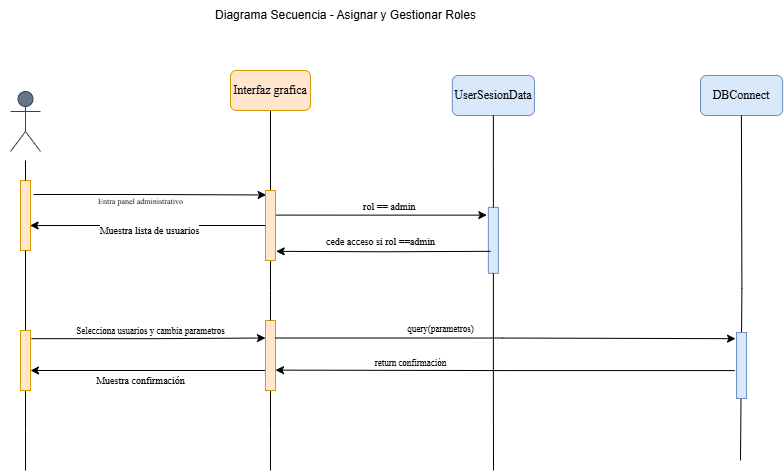

The diagram above was exported from draw.io. Its source (the exported page's mxGraphModel, read from the mxfile embedded in the PNG):
<mxGraphModel dx="2151" dy="522" grid="1" gridSize="10" guides="1" tooltips="1" connect="1" arrows="1" fold="1" page="1" pageScale="1" pageWidth="1200" pageHeight="1920" math="0" shadow="0">
  <root>
    <mxCell id="0" />
    <mxCell id="1" parent="0" />
    <mxCell id="406XRn9eZigZFdbzC7Nb-1" value="&lt;font face=&quot;Times New Roman&quot;&gt;Piscicultor&lt;/font&gt;" style="shape=umlActor;verticalLabelPosition=bottom;verticalAlign=top;html=1;outlineConnect=0;fillColor=#647687;strokeColor=#314354;fontColor=#ffffff;" parent="1" vertex="1">
      <mxGeometry x="-380" y="251" width="30" height="60" as="geometry" />
    </mxCell>
    <mxCell id="406XRn9eZigZFdbzC7Nb-14" value="UserSesionData" style="rounded=1;whiteSpace=wrap;html=1;fillColor=#dae8fc;strokeColor=#6c8ebf;fontFamily=Times New Roman;" parent="1" vertex="1">
      <mxGeometry x="61.81" y="235" width="82.13" height="40" as="geometry" />
    </mxCell>
    <mxCell id="406XRn9eZigZFdbzC7Nb-37" value="" style="edgeStyle=orthogonalEdgeStyle;rounded=0;orthogonalLoop=1;jettySize=auto;html=1;endArrow=none;startFill=0;" parent="1" source="yLv9PzEdBqM-j9iluA2x-17" target="406XRn9eZigZFdbzC7Nb-36" edge="1">
      <mxGeometry relative="1" as="geometry">
        <mxPoint x="-120" y="440" as="targetPoint" />
        <mxPoint x="-120" y="270" as="sourcePoint" />
      </mxGeometry>
    </mxCell>
    <mxCell id="406XRn9eZigZFdbzC7Nb-41" style="edgeStyle=orthogonalEdgeStyle;rounded=0;orthogonalLoop=1;jettySize=auto;html=1;entryX=0.936;entryY=0.067;entryDx=0;entryDy=0;entryPerimeter=0;exitX=0.8;exitY=1.3;exitDx=0;exitDy=0;exitPerimeter=0;" parent="1" source="6ictHEtVRuBKiH_E-O7E-5" target="406XRn9eZigZFdbzC7Nb-36" edge="1">
      <mxGeometry relative="1" as="geometry">
        <mxPoint x="-330" y="354" as="sourcePoint" />
      </mxGeometry>
    </mxCell>
    <mxCell id="406XRn9eZigZFdbzC7Nb-42" value="&lt;font face=&quot;Times New Roman&quot;&gt;&lt;span style=&quot;font-size: 8px;&quot;&gt;Entra panel administrativo&lt;/span&gt;&lt;/font&gt;" style="edgeLabel;html=1;align=center;verticalAlign=middle;resizable=0;points=[];labelBackgroundColor=none;" parent="406XRn9eZigZFdbzC7Nb-41" connectable="0" vertex="1">
      <mxGeometry x="-0.0486" y="1" relative="1" as="geometry">
        <mxPoint x="-4" y="7" as="offset" />
      </mxGeometry>
    </mxCell>
    <mxCell id="yLv9PzEdBqM-j9iluA2x-2" value="" style="rounded=0;whiteSpace=wrap;html=1;rotation=-90;fillColor=#dae8fc;strokeColor=#6c8ebf;" parent="1" vertex="1">
      <mxGeometry x="69.92" y="394.82" width="65.9" height="10" as="geometry" />
    </mxCell>
    <mxCell id="3tE4Vo4q1DPhfNm79YF7-13" style="edgeStyle=orthogonalEdgeStyle;rounded=0;orthogonalLoop=1;jettySize=auto;html=1;exitX=0.25;exitY=0;exitDx=0;exitDy=0;entryX=0.25;entryY=1;entryDx=0;entryDy=0;" parent="1" edge="1">
      <mxGeometry relative="1" as="geometry">
        <mxPoint x="-125" y="530" as="sourcePoint" />
        <mxPoint x="-360" y="530" as="targetPoint" />
      </mxGeometry>
    </mxCell>
    <mxCell id="xZHOVNacmuE6Gp6qyKhk-12" value="&lt;font face=&quot;Times New Roman&quot;&gt;Muestra confirmación&lt;/font&gt;" style="edgeLabel;html=1;align=center;verticalAlign=middle;resizable=0;points=[];fontSize=10;" parent="3tE4Vo4q1DPhfNm79YF7-13" vertex="1" connectable="0">
      <mxGeometry x="-0.1002" relative="1" as="geometry">
        <mxPoint x="-19" y="10" as="offset" />
      </mxGeometry>
    </mxCell>
    <mxCell id="3tE4Vo4q1DPhfNm79YF7-14" style="edgeStyle=orthogonalEdgeStyle;rounded=0;orthogonalLoop=1;jettySize=auto;html=1;endArrow=none;startFill=0;" parent="1" source="xZHOVNacmuE6Gp6qyKhk-3" edge="1">
      <mxGeometry relative="1" as="geometry">
        <mxPoint x="-120" y="630" as="targetPoint" />
      </mxGeometry>
    </mxCell>
    <mxCell id="xZHOVNacmuE6Gp6qyKhk-3" value="" style="rounded=0;whiteSpace=wrap;html=1;rotation=-90;fillColor=#ffe6cc;strokeColor=#d79b00;" parent="1" vertex="1">
      <mxGeometry x="-155" y="510" width="70" height="10" as="geometry" />
    </mxCell>
    <mxCell id="yLv9PzEdBqM-j9iluA2x-17" value="Interfaz grafica" style="rounded=1;whiteSpace=wrap;html=1;fillColor=#ffe6cc;strokeColor=#d79b00;fontFamily=Times New Roman;" parent="1" vertex="1">
      <mxGeometry x="-160" y="230" width="80" height="40" as="geometry" />
    </mxCell>
    <mxCell id="VjrbzXfK86GbumKpo9Bz-2" value="Diagrama Secuencia - Asignar y Gestionar Roles" style="text;html=1;align=center;verticalAlign=middle;resizable=0;points=[];autosize=1;strokeColor=none;fillColor=none;" parent="1" vertex="1">
      <mxGeometry x="-185.00000000000006" y="160" width="280" height="30" as="geometry" />
    </mxCell>
    <mxCell id="6ictHEtVRuBKiH_E-O7E-5" value="" style="rounded=0;whiteSpace=wrap;html=1;rotation=-90;fillColor=#ffe6cc;strokeColor=#d79b00;" parent="1" vertex="1">
      <mxGeometry x="-400" y="370" width="70" height="10" as="geometry" />
    </mxCell>
    <mxCell id="pxGO_hgXc0oooA_gqH0Q-2" value="" style="edgeStyle=orthogonalEdgeStyle;rounded=0;orthogonalLoop=1;jettySize=auto;html=1;endArrow=none;startFill=0;" parent="1" source="406XRn9eZigZFdbzC7Nb-14" target="yLv9PzEdBqM-j9iluA2x-2" edge="1">
      <mxGeometry relative="1" as="geometry">
        <mxPoint x="103" y="510" as="targetPoint" />
        <mxPoint x="103" y="275" as="sourcePoint" />
      </mxGeometry>
    </mxCell>
    <mxCell id="pxGO_hgXc0oooA_gqH0Q-5" style="edgeStyle=orthogonalEdgeStyle;rounded=0;orthogonalLoop=1;jettySize=auto;html=1;exitX=1;exitY=0.5;exitDx=0;exitDy=0;endArrow=none;startFill=0;" parent="1" source="6ictHEtVRuBKiH_E-O7E-5" edge="1">
      <mxGeometry relative="1" as="geometry">
        <mxPoint x="-365" y="320" as="targetPoint" />
      </mxGeometry>
    </mxCell>
    <mxCell id="6ictHEtVRuBKiH_E-O7E-7" style="edgeStyle=orthogonalEdgeStyle;rounded=0;orthogonalLoop=1;jettySize=auto;html=1;entryX=0.131;entryY=1.067;entryDx=0;entryDy=0;entryPerimeter=0;" parent="1" target="406XRn9eZigZFdbzC7Nb-36" edge="1">
      <mxGeometry relative="1" as="geometry">
        <mxPoint x="100" y="410.83" as="sourcePoint" />
        <mxPoint x="-110" y="410" as="targetPoint" />
        <Array as="points" />
      </mxGeometry>
    </mxCell>
    <mxCell id="6ictHEtVRuBKiH_E-O7E-8" value="&lt;font style=&quot;font-size: 10px;&quot;&gt;cede acceso si rol ==admin&lt;/font&gt;" style="edgeLabel;html=1;align=center;verticalAlign=bottom;resizable=0;points=[];fontFamily=Times New Roman;fontSize=9;labelBackgroundColor=none;" parent="6ictHEtVRuBKiH_E-O7E-7" connectable="0" vertex="1">
      <mxGeometry x="0.1173" y="-1" relative="1" as="geometry">
        <mxPoint x="9" as="offset" />
      </mxGeometry>
    </mxCell>
    <mxCell id="6ictHEtVRuBKiH_E-O7E-11" style="edgeStyle=orthogonalEdgeStyle;rounded=0;orthogonalLoop=1;jettySize=auto;html=1;entryX=0.882;entryY=-0.156;entryDx=0;entryDy=0;entryPerimeter=0;exitX=0.65;exitY=0.948;exitDx=0;exitDy=0;exitPerimeter=0;" parent="1" source="406XRn9eZigZFdbzC7Nb-36" target="yLv9PzEdBqM-j9iluA2x-2" edge="1">
      <mxGeometry relative="1" as="geometry">
        <Array as="points">
          <mxPoint x="-115" y="376" />
          <mxPoint x="-120" y="376" />
        </Array>
      </mxGeometry>
    </mxCell>
    <mxCell id="oXwSu6Wm-xujBuAXoN2_-2" value="rol == admin&amp;nbsp;" style="edgeLabel;html=1;align=center;verticalAlign=bottom;resizable=0;points=[];fontFamily=Times New Roman;fontSize=10;" parent="6ictHEtVRuBKiH_E-O7E-11" vertex="1" connectable="0">
      <mxGeometry x="0.0913" y="2" relative="1" as="geometry">
        <mxPoint x="5" y="2" as="offset" />
      </mxGeometry>
    </mxCell>
    <mxCell id="6ictHEtVRuBKiH_E-O7E-17" value="" style="edgeStyle=orthogonalEdgeStyle;rounded=0;orthogonalLoop=1;jettySize=auto;html=1;endArrow=none;startFill=0;" parent="1" source="406XRn9eZigZFdbzC7Nb-36" edge="1">
      <mxGeometry relative="1" as="geometry">
        <mxPoint x="-120" y="480" as="targetPoint" />
        <mxPoint x="-120" y="420" as="sourcePoint" />
      </mxGeometry>
    </mxCell>
    <mxCell id="aFXMxNPYGkIaObXIQDoP-2" value="" style="edgeStyle=orthogonalEdgeStyle;rounded=0;orthogonalLoop=1;jettySize=auto;html=1;exitX=0;exitY=0.5;exitDx=0;exitDy=0;endArrow=none;startFill=0;" parent="1" source="xZHOVNacmuE6Gp6qyKhk-10" edge="1">
      <mxGeometry relative="1" as="geometry">
        <mxPoint x="-365" y="630" as="targetPoint" />
        <mxPoint x="-365" y="410" as="sourcePoint" />
      </mxGeometry>
    </mxCell>
    <mxCell id="aFXMxNPYGkIaObXIQDoP-6" value="" style="edgeStyle=orthogonalEdgeStyle;rounded=0;orthogonalLoop=1;jettySize=auto;html=1;endArrow=none;startFill=0;" parent="1" source="yLv9PzEdBqM-j9iluA2x-2" edge="1">
      <mxGeometry relative="1" as="geometry">
        <mxPoint x="103" y="630" as="targetPoint" />
        <mxPoint x="103" y="434" as="sourcePoint" />
      </mxGeometry>
    </mxCell>
    <mxCell id="406XRn9eZigZFdbzC7Nb-36" value="" style="rounded=0;whiteSpace=wrap;html=1;rotation=-90;fillColor=#ffe6cc;strokeColor=#d79b00;" parent="1" vertex="1">
      <mxGeometry x="-155" y="380" width="70" height="10" as="geometry" />
    </mxCell>
    <mxCell id="xZHOVNacmuE6Gp6qyKhk-4" style="edgeStyle=orthogonalEdgeStyle;rounded=0;orthogonalLoop=1;jettySize=auto;html=1;exitX=0.75;exitY=1;exitDx=0;exitDy=0;entryX=0.907;entryY=-0.101;entryDx=0;entryDy=0;entryPerimeter=0;" parent="1" source="xZHOVNacmuE6Gp6qyKhk-3" target="3tE4Vo4q1DPhfNm79YF7-6" edge="1">
      <mxGeometry relative="1" as="geometry">
        <mxPoint x="320" y="498" as="targetPoint" />
        <Array as="points">
          <mxPoint x="112" y="497" />
        </Array>
      </mxGeometry>
    </mxCell>
    <mxCell id="3tE4Vo4q1DPhfNm79YF7-12" value="query(parametros)" style="edgeLabel;html=1;align=center;verticalAlign=bottom;resizable=0;points=[];fontFamily=Times New Roman;fontSize=9;" parent="xZHOVNacmuE6Gp6qyKhk-4" connectable="0" vertex="1">
      <mxGeometry x="-0.2254" y="1" relative="1" as="geometry">
        <mxPoint x="-13" as="offset" />
      </mxGeometry>
    </mxCell>
    <mxCell id="xZHOVNacmuE6Gp6qyKhk-2" value="DBConnect" style="rounded=1;whiteSpace=wrap;html=1;fillColor=#dae8fc;strokeColor=#6c8ebf;fontFamily=Times New Roman;" parent="1" vertex="1">
      <mxGeometry x="310" y="235" width="82.13" height="40" as="geometry" />
    </mxCell>
    <mxCell id="xZHOVNacmuE6Gp6qyKhk-6" value="" style="edgeStyle=orthogonalEdgeStyle;rounded=0;orthogonalLoop=1;jettySize=auto;html=1;endArrow=none;startFill=0;" parent="1" edge="1">
      <mxGeometry relative="1" as="geometry">
        <mxPoint x="350" y="620" as="targetPoint" />
        <mxPoint x="350.9" y="275" as="sourcePoint" />
      </mxGeometry>
    </mxCell>
    <mxCell id="3tE4Vo4q1DPhfNm79YF7-6" value="" style="rounded=0;whiteSpace=wrap;html=1;rotation=-90;fillColor=#dae8fc;strokeColor=#6c8ebf;" parent="1" vertex="1">
      <mxGeometry x="318.11" y="520" width="65.9" height="10" as="geometry" />
    </mxCell>
    <mxCell id="xZHOVNacmuE6Gp6qyKhk-7" style="edgeStyle=orthogonalEdgeStyle;rounded=0;orthogonalLoop=1;jettySize=auto;html=1;exitX=0.423;exitY=-0.178;exitDx=0;exitDy=0;exitPerimeter=0;entryX=0.291;entryY=1.002;entryDx=0;entryDy=0;entryPerimeter=0;" parent="1" source="3tE4Vo4q1DPhfNm79YF7-6" target="xZHOVNacmuE6Gp6qyKhk-3" edge="1">
      <mxGeometry relative="1" as="geometry">
        <Array as="points">
          <mxPoint x="116" y="530" />
        </Array>
        <mxPoint x="-110" y="529" as="targetPoint" />
      </mxGeometry>
    </mxCell>
    <mxCell id="xZHOVNacmuE6Gp6qyKhk-8" value="&lt;font&gt;return confirmación&lt;/font&gt;" style="edgeLabel;html=1;align=center;verticalAlign=bottom;resizable=0;points=[];fontSize=9;fontFamily=Times New Roman;" parent="xZHOVNacmuE6Gp6qyKhk-7" vertex="1" connectable="0">
      <mxGeometry x="0.104" y="1" relative="1" as="geometry">
        <mxPoint x="-71" y="-1" as="offset" />
      </mxGeometry>
    </mxCell>
    <mxCell id="xZHOVNacmuE6Gp6qyKhk-11" value="" style="edgeStyle=orthogonalEdgeStyle;rounded=0;orthogonalLoop=1;jettySize=auto;html=1;exitX=0;exitY=0.5;exitDx=0;exitDy=0;endArrow=none;startFill=0;" parent="1" source="6ictHEtVRuBKiH_E-O7E-5" target="xZHOVNacmuE6Gp6qyKhk-10" edge="1">
      <mxGeometry relative="1" as="geometry">
        <mxPoint x="-365" y="670" as="targetPoint" />
        <mxPoint x="-365" y="410" as="sourcePoint" />
      </mxGeometry>
    </mxCell>
    <mxCell id="60DNbGrFxTlq-NUthMuN-1" style="edgeStyle=orthogonalEdgeStyle;rounded=0;orthogonalLoop=1;jettySize=auto;html=1;entryX=0.75;entryY=0;entryDx=0;entryDy=0;exitX=0.864;exitY=1.1;exitDx=0;exitDy=0;exitPerimeter=0;" edge="1" parent="1" source="xZHOVNacmuE6Gp6qyKhk-10" target="xZHOVNacmuE6Gp6qyKhk-3">
      <mxGeometry relative="1" as="geometry" />
    </mxCell>
    <mxCell id="60DNbGrFxTlq-NUthMuN-2" value="&lt;font face=&quot;Times New Roman&quot;&gt;Selecciona usuarios y cambia parametros&lt;/font&gt;" style="edgeLabel;html=1;align=center;verticalAlign=middle;resizable=0;points=[];fontSize=9;" vertex="1" connectable="0" parent="60DNbGrFxTlq-NUthMuN-1">
      <mxGeometry x="-0.0212" y="1" relative="1" as="geometry">
        <mxPoint x="4" y="-7" as="offset" />
      </mxGeometry>
    </mxCell>
    <mxCell id="xZHOVNacmuE6Gp6qyKhk-10" value="" style="rounded=0;whiteSpace=wrap;html=1;rotation=-90;fillColor=#ffe6cc;strokeColor=#d79b00;" parent="1" vertex="1">
      <mxGeometry x="-395" y="515" width="60" height="10" as="geometry" />
    </mxCell>
    <mxCell id="60DNbGrFxTlq-NUthMuN-4" style="edgeStyle=orthogonalEdgeStyle;rounded=0;orthogonalLoop=1;jettySize=auto;html=1;entryX=0.357;entryY=0.964;entryDx=0;entryDy=0;entryPerimeter=0;" edge="1" parent="1" source="406XRn9eZigZFdbzC7Nb-36" target="6ictHEtVRuBKiH_E-O7E-5">
      <mxGeometry relative="1" as="geometry" />
    </mxCell>
    <mxCell id="60DNbGrFxTlq-NUthMuN-5" value="Muestra lista de usuarios" style="edgeLabel;html=1;align=center;verticalAlign=middle;resizable=0;points=[];fontFamily=Times New Roman;fontSize=10;" vertex="1" connectable="0" parent="60DNbGrFxTlq-NUthMuN-4">
      <mxGeometry x="-0.0126" y="1" relative="1" as="geometry">
        <mxPoint y="4" as="offset" />
      </mxGeometry>
    </mxCell>
  </root>
</mxGraphModel>